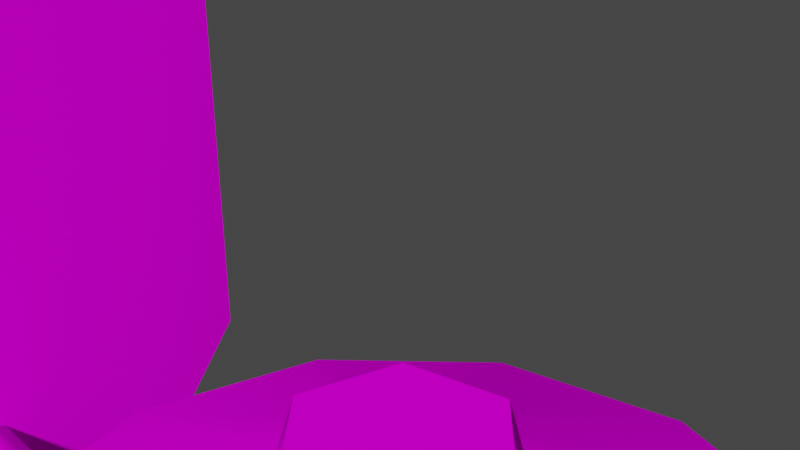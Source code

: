 # Source: wall_oil_lamp.blend  (saved by Blender 3.2.14; exported with 4.5.12 LTS)
import bpy
from mathutils import Matrix  # noqa: F401  (used for matrix-valued properties, if any)

bpy.ops.wm.read_factory_settings(use_empty=True)
scene = bpy.context.scene
scene.name = 'Scene'

# ---- collections
col_collection = bpy.data.collections.new('Collection'); scene.collection.children.link(col_collection)

# ---- images (referenced by path relative to the original .blend; pixels are not part of the script)
import os
ASSET_DIR = os.environ.get("B2B_ASSET_DIR", "")  # directory of the original .blend (textures are referenced by path, not embedded)
HERE = os.path.dirname(os.path.abspath(__file__))  # packed textures are extracted next to this script under _unpacked/

def load_image(name, relpath, width, height, colorspace="sRGB"):
    """Load a texture the original file referenced (path relative to the .blend, or extracted next to this script)."""
    p = next((c for c in (os.path.join(HERE, relpath), os.path.join(ASSET_DIR, relpath)) if relpath and os.path.exists(c)), "")
    if p:
        img = bpy.data.images.load(p, check_existing=True)
        img.name = name
    else:  # same state as the original file: an image datablock whose file is absent (Cycles renders it pink)
        img = bpy.data.images.new(name, width, height)
        img.source = "FILE"
        img.filepath = "//" + (relpath or name)
    img.colorspace_settings.name = colorspace
    return img
img_wall_oil_lamp = load_image('wall_oil_lamp', 'wall_oil_lamp.png', 1024, 1024, 'sRGB')

# ---- materials (node trees are filled in below, after node groups)
mat_material_001 = bpy.data.materials.new('Material.001')

# ---- node groups
ng_auto_smooth = bpy.data.node_groups.new('Auto Smooth', 'GeometryNodeTree')
_s = ng_auto_smooth.interface.new_socket(name='Geometry', in_out='OUTPUT', socket_type='NodeSocketGeometry')
_s = ng_auto_smooth.interface.new_socket(name='Geometry', in_out='INPUT', socket_type='NodeSocketGeometry')
_s = ng_auto_smooth.interface.new_socket(name='Angle', in_out='INPUT', socket_type='NodeSocketFloat')
_s.subtype = 'ANGLE'
_s.min_value = 0.0
_s.max_value = 3.142
ng_auto_smooth.is_modifier = True
_N = ng_auto_smooth.nodes; _L = ng_auto_smooth.links
n0 = _N.new('NodeGroupOutput'); n0.name = 'Group Output'; n0.location = (480, -100)
n1 = _N.new('NodeGroupInput'); n1.name = 'Group Input'; n1.location = (-420, -300)
n2 = _N.new('NodeGroupInput'); n2.name = 'Group Input.001'; n2.location = (-60, -100)
n3 = _N.new('GeometryNodeSetShadeSmooth'); n3.name = 'Set Shade Smooth'; n3.location = (120, -100)
n3.domain = 'EDGE'
n4 = _N.new('GeometryNodeSetShadeSmooth'); n4.name = 'Set Shade Smooth.001'; n4.location = (300, -100)
n5 = _N.new('GeometryNodeInputMeshEdgeAngle'); n5.name = 'Edge Angle'; n5.location = (-420, -220)
n6 = _N.new('GeometryNodeInputEdgeSmooth'); n6.name = 'Is Edge Smooth'; n6.location = (-60, -160)
n7 = _N.new('GeometryNodeInputShadeSmooth'); n7.name = 'Is Face Smooth'; n7.location = (-240, -340)
n8 = _N.new('FunctionNodeBooleanMath'); n8.name = 'Boolean Math'; n8.location = (-60, -220)
n9 = _N.new('FunctionNodeCompare'); n9.name = 'Compare'; n9.location = (-240, -180)
n9.operation = 'LESS_EQUAL'
_L.new(n5.outputs[0], n9.inputs[0])
_L.new(n4.outputs[0], n0.inputs[0])
_L.new(n1.outputs[1], n9.inputs[1])
_L.new(n9.outputs[0], n8.inputs[0])
_L.new(n7.outputs[0], n8.inputs[1])
_L.new(n2.outputs[0], n3.inputs[0])
_L.new(n6.outputs[0], n3.inputs[1])
_L.new(n3.outputs[0], n4.inputs[0])
_L.new(n8.outputs[0], n3.inputs[2])
n0.is_active_output = True

# ---- material node trees
mat_material_001.use_nodes = True; mat_material_001.node_tree.nodes.clear()
_N = mat_material_001.node_tree.nodes; _L = mat_material_001.node_tree.links
n0 = _N.new('ShaderNodeOutputMaterial'); n0.name = 'Material Output'; n0.location = (123, 322)
n1 = _N.new('ShaderNodeBsdfPrincipled'); n1.name = 'Principled BSDF'; n1.location = (-190, 365)
n1.distribution = 'GGX'
n1.subsurface_method = 'RANDOM_WALK_SKIN'
n1.inputs[2].default_value = 1.0
n1.inputs[3].default_value = 1.45
n1.inputs[13].default_value = 0.0
n1.inputs[27].default_value = (0.0, 0.0, 0.0, 1.0)
n1.inputs[28].default_value = 1.0
n2 = _N.new('ShaderNodeTexImage'); n2.name = 'Image Texture'; n2.location = (-504, 301)
n2.image = img_wall_oil_lamp
_L.new(n1.outputs[0], n0.inputs[0])
_L.new(n2.outputs[0], n1.inputs[0])
n0.is_active_output = True

# ---- world
world_world = bpy.data.worlds.new('World'); scene.world = world_world
world_world.use_nodes = True; world_world.node_tree.nodes.clear()
_N = world_world.node_tree.nodes; _L = world_world.node_tree.links
n0 = _N.new('ShaderNodeOutputWorld'); n0.name = 'World Output'; n0.location = (300, 300)
n1 = _N.new('ShaderNodeBackground'); n1.name = 'Background'; n1.location = (10, 300)
n1.inputs[0].default_value = (0.05088, 0.05088, 0.05088, 1.0)
_L.new(n1.outputs[0], n0.inputs[0])
n0.is_active_output = True
world_world.color = (0.05088, 0.05088, 0.05088)
world_world.use_sun_shadow = False
world_world.sun_shadow_jitter_overblur = 0.0

# ---- cameras
cam_camera = bpy.data.cameras.new('Camera')
cam_camera.clip_end = 100.0
cam_camera.ortho_scale = 7.314

# ---- meshes
me_cylinder = bpy.data.meshes.new('Cylinder')
me_cylinder.from_pydata([(0.0, 1.0, -0.5), (9.934e-10, 0.8, 0.5), (0.5, 0.866, -0.5), (0.4, 0.6928, 0.5), (0.866, 0.5, -0.5), (0.6928, 0.4, 0.5), (1.0, 0.0, -0.5), (0.8, -9.934e-10, 0.5), (0.866, -0.5, -0.5), (0.6928, -0.4, 0.5), (0.5, -0.866, -0.5), (0.4, -0.6928, 0.5), (0.0, -1.0, -0.5), (9.934e-10, -0.8, 0.5), (-0.5, -0.866, -0.5), (-0.4, -0.6928, 0.5), (-0.866, -0.5, -0.5), (-0.6928, -0.4, 0.5), (-1.0, 0.0, -0.5), (-0.8, -9.934e-10, 0.5), (-0.866, 0.5, -0.5), (-0.6928, 0.4, 0.5), (-0.5, 0.866, -0.5), (-0.4, 0.6928, 0.5), (9.562e-09, 0.2, 0.8), (0.1, 0.1732, 0.8), (0.1732, 0.1, 0.8), (0.2, -5.215e-09, 0.8), (0.1732, -0.1, 0.8), (0.1, -0.1732, 0.8), (9.562e-09, -0.2, 0.8), (-0.1, -0.1732, 0.8), (-0.1732, -0.1, 0.8), (-0.2, -5.215e-09, 0.8), (-0.1732, 0.1, 0.8), (-0.1, 0.1732, 0.8), (-0.05, 0.1866, 0.88), (0.1366, 0.1366, 0.88), (0.1866, -0.05, 0.88), (0.05, -0.1866, 0.88), (-0.1366, -0.1366, 0.88), (-0.1866, 0.05, 0.88), (9.934e-09, -8.692e-09, 0.88), (0.0, 1.921, -0.1326), (0.0, 0.9211, -0.1326), (0.1299, 1.921, -0.2076), (0.1299, 0.9211, -0.2076), (0.1299, 1.921, -0.3576), (0.1299, 0.9211, -0.3576), (0.0, 1.921, -0.4326), (0.0, 0.9211, -0.4326), (-0.1299, 1.921, -0.3576), (-0.1299, 0.9211, -0.3576), (-0.1299, 1.921, -0.2076), (-0.1299, 0.9211, -0.2076), (-0.7, 1.947, -0.5984), (-0.7, 1.917, -0.2024), (-1.0, 1.947, -0.2024), (-0.7, 1.917, 1.646), (-0.7, 1.947, 2.042), (-1.0, 1.947, 1.646), (-0.7, 2.087, -0.5984), (-1.0, 2.087, -0.2024), (-0.7, 2.087, 2.042), (-1.0, 2.087, 1.646), (0.7, 1.947, -0.5984), (1.0, 1.947, -0.2024), (0.7, 1.917, -0.2024), (0.7, 1.947, 2.042), (0.7, 1.917, 1.646), (1.0, 1.947, 1.646), (0.7, 2.087, -0.5984), (1.0, 2.087, -0.2024), (0.7, 2.087, 2.042), (1.0, 2.087, 1.646)], [], [(0, 1, 3, 2), (2, 3, 5, 4), (4, 5, 7, 6), (6, 7, 9, 8), (8, 9, 11, 10), (10, 11, 13, 12), (12, 13, 15, 14), (14, 15, 17, 16), (16, 17, 19, 18), (18, 19, 21, 20), (20, 21, 23, 22), (22, 23, 1, 0), (0, 2, 4, 6, 8, 10, 12, 14, 16, 18, 20, 22), (9, 7, 27, 28), (1, 23, 35, 24), (3, 1, 24, 25), (7, 5, 26, 27), (23, 21, 34, 35), (5, 3, 25, 26), (21, 19, 33, 34), (19, 17, 32, 33), (17, 15, 31, 32), (15, 13, 30, 31), (13, 11, 29, 30), (11, 9, 28, 29), (27, 26, 37, 38), (34, 33, 41), (31, 30, 39, 40), (28, 27, 38), (35, 34, 41, 36), (25, 24, 36, 37), (32, 31, 40), (29, 28, 38, 39), (24, 35, 36), (26, 25, 37), (33, 32, 40, 41), (30, 29, 39), (41, 40, 42), (38, 37, 42), (40, 39, 42), (39, 38, 42), (37, 36, 42), (36, 41, 42), (43, 44, 46, 45), (45, 46, 48, 47), (47, 48, 50, 49), (49, 50, 52, 51), (51, 52, 54, 53), (53, 54, 44, 43), (67, 69, 58, 56), (72, 74, 70, 66), (73, 63, 59, 68), (57, 60, 64, 62), (55, 56, 57), (58, 59, 60), (65, 66, 67), (68, 69, 70), (61, 55, 57, 62), (56, 58, 60, 57), (59, 63, 64, 60), (65, 71, 72, 66), (73, 68, 70, 74), (69, 67, 66, 70), (55, 65, 67, 56), (68, 59, 58, 69), (61, 71, 65, 55)])
me_cylinder.polygons.foreach_set('use_smooth', [1, 1, 1, 1, 1, 1, 1, 1, 1, 1, 1, 1, 0, 1, 1, 1, 1, 1, 1, 1, 1, 1, 1, 1, 1, 1, 1, 1, 1, 1, 1, 1, 1, 1, 1, 1, 1, 0, 0, 0, 0, 0, 0, 1, 1, 1, 1, 1, 1, 1, 1, 1, 1, 1, 1, 1, 1, 1, 1, 1, 1, 1, 1, 1, 1, 1])
_k = set([(0, 2), (0, 22), (1, 3), (1, 23), (2, 4), (3, 5), (4, 6), (5, 7), (6, 8), (7, 9), (8, 10), (9, 11), (10, 12), (11, 13), (12, 14), (13, 15), (14, 16), (15, 17), (16, 18), (17, 19), (18, 20), (19, 21), (20, 22), (21, 23), (24, 25), (24, 35), (25, 26), (26, 27), (27, 28), (28, 29), (29, 30), (30, 31), (31, 32), (32, 33), (33, 34), (34, 35), (36, 37), (36, 41), (37, 38), (38, 39), (39, 40), (40, 41), (55, 57), (55, 61), (55, 65), (57, 60), (57, 62), (59, 60), (59, 63), (59, 68), (60, 64), (65, 66), (65, 71), (66, 70), (66, 72), (68, 70), (68, 73), (70, 74)])
me_cylinder.attributes.new('sharp_edge', 'BOOLEAN', 'EDGE').data.foreach_set('value', [ (min(e.vertices), max(e.vertices)) in _k for e in me_cylinder.edges])
_uv = me_cylinder.uv_layers.new(name='UVMap')
_uv.uv.foreach_set('vector', [0.03561, 0.2563, 0.3823, 0.2563, 0.3823, 0.314, 0.03562, 0.3141, 0.03562, 0.3141, 0.3823, 0.314, 0.3823, 0.3718, 0.03563, 0.3719, 0.03563, 0.3719, 0.3823, 0.3718, 0.3823, 0.4296, 0.03563, 0.4297, 0.03563, 0.4297, 0.3823, 0.4296, 0.3823, 0.4874, 0.03564, 0.4874, 0.03564, 0.4874, 0.3823, 0.4874, 0.3823, 0.5452, 0.03565, 0.5452, 0.03565, 0.5452, 0.3823, 0.5452, 0.3824, 0.6029, 0.03566, 0.603, 0.03566, 0.603, 0.3824, 0.6029, 0.3824, 0.6607, 0.03567, 0.6608, 0.03567, 0.6608, 0.3824, 0.6607, 0.3824, 0.7185, 0.03568, 0.7186, 0.03568, 0.7186, 0.3824, 0.7185, 0.3824, 0.7763, 0.03569, 0.7763, 0.03569, 0.7763, 0.3824, 0.7763, 0.3824, 0.8341, 0.0357, 0.8341, 0.0357, 0.8341, 0.3824, 0.8341, 0.3824, 0.8919, 0.03571, 0.8919, 0.03571, 0.8919, 0.3824, 0.8919, 0.3824, 0.9496, 0.03571, 0.9497, 0.4173, 0.8263, 0.4173, 0.7632, 0.4488, 0.7085, 0.5035, 0.6769, 0.5666, 0.6769, 0.6213, 0.7085, 0.6528, 0.7632, 0.6528, 0.8263, 0.6213, 0.8809, 0.5666, 0.9125, 0.5035, 0.9125, 0.4488, 0.8809, 0.927, 0.697, 0.967, 0.764, 0.8552, 0.7943, 0.8473, 0.7785, 0.8606, 0.9461, 0.782, 0.9444, 0.8143, 0.8328, 0.8319, 0.8355, 0.9279, 0.9088, 0.8606, 0.9461, 0.8319, 0.8355, 0.8464, 0.8261, 0.967, 0.764, 0.967, 0.8403, 0.8563, 0.8114, 0.8552, 0.7943, 0.782, 0.9444, 0.7192, 0.9049, 0.7995, 0.8252, 0.8143, 0.8328, 0.967, 0.8403, 0.9279, 0.9088, 0.8464, 0.8261, 0.8563, 0.8114, 0.7192, 0.9049, 0.6821, 0.8391, 0.7919, 0.81, 0.7995, 0.8252, 0.6821, 0.8391, 0.6823, 0.7652, 0.7909, 0.7934, 0.7919, 0.81, 0.6823, 0.7652, 0.7197, 0.6986, 0.8006, 0.779, 0.7909, 0.7934, 0.7197, 0.6986, 0.7842, 0.6609, 0.8146, 0.7698, 0.8006, 0.779, 0.7842, 0.6609, 0.8614, 0.6596, 0.8321, 0.7709, 0.8146, 0.7698, 0.8614, 0.6596, 0.927, 0.697, 0.8473, 0.7785, 0.8321, 0.7709, 0.8552, 0.7943, 0.8563, 0.8114, 0.843, 0.8139, 0.8429, 0.7912, 0.7995, 0.8252, 0.7919, 0.81, 0.8038, 0.8131, 0.8006, 0.779, 0.8146, 0.7698, 0.8233, 0.7799, 0.8039, 0.791, 0.8473, 0.7785, 0.8552, 0.7943, 0.8429, 0.7912, 0.8143, 0.8328, 0.7995, 0.8252, 0.8038, 0.8131, 0.8242, 0.8239, 0.8464, 0.8261, 0.8319, 0.8355, 0.8245, 0.8239, 0.843, 0.8139, 0.7909, 0.7934, 0.8006, 0.779, 0.8039, 0.791, 0.8321, 0.7709, 0.8473, 0.7785, 0.8429, 0.7912, 0.8233, 0.7799, 0.8319, 0.8355, 0.8143, 0.8328, 0.8242, 0.8239, 0.8563, 0.8114, 0.8464, 0.8261, 0.843, 0.8139, 0.7919, 0.81, 0.7909, 0.7934, 0.8039, 0.791, 0.8038, 0.8131, 0.8146, 0.7698, 0.8321, 0.7709, 0.8233, 0.7799, 0.8038, 0.8131, 0.8039, 0.791, 0.8228, 0.8025, 0.8429, 0.7912, 0.843, 0.8139, 0.8228, 0.8025, 0.8039, 0.791, 0.8233, 0.7799, 0.8228, 0.8025, 0.8233, 0.7799, 0.8429, 0.7912, 0.8228, 0.8025, 0.843, 0.8139, 0.8245, 0.8239, 0.8228, 0.8025, 0.8242, 0.8239, 0.8038, 0.8131, 0.8228, 0.8025, 0.2835, 0.1968, 0.1122, 0.1968, 0.1122, 0.1711, 0.2835, 0.1711, 0.2835, 0.1711, 0.1122, 0.1711, 0.1122, 0.1454, 0.2835, 0.1454, 0.2835, 0.1454, 0.1122, 0.1454, 0.1122, 0.1197, 0.2835, 0.1197, 0.2835, 0.1197, 0.1122, 0.1197, 0.1122, 0.09398, 0.2835, 0.09398, 0.2835, 0.09398, 0.1122, 0.09398, 0.1122, 0.06828, 0.2835, 0.06828, 0.2835, 0.06828, 0.1122, 0.06828, 0.1122, 0.04258, 0.2835, 0.04258, 0.8562, 0.1624, 0.858, 0.4644, 0.6173, 0.4656, 0.6155, 0.1636, 0.9308, 0.1604, 0.9308, 0.4655, 0.9058, 0.4594, 0.9075, 0.1662, 0.8687, 0.5622, 0.6081, 0.5656, 0.6077, 0.5395, 0.8684, 0.5362, 0.5677, 0.1687, 0.5659, 0.4619, 0.5427, 0.4677, 0.5427, 0.1626, 0.6051, 0.09194, 0.6155, 0.1636, 0.5677, 0.1687, 0.6173, 0.4656, 0.6077, 0.5395, 0.5659, 0.4619, 0.8657, 0.08857, 0.9075, 0.1662, 0.8562, 0.1624, 0.8684, 0.5362, 0.858, 0.4644, 0.9058, 0.4594, 0.582, 0.08086, 0.6051, 0.09194, 0.5677, 0.1687, 0.5427, 0.1626, 0.6155, 0.1636, 0.6173, 0.4656, 0.5659, 0.4619, 0.5677, 0.1687, 0.6077, 0.5395, 0.5823, 0.5521, 0.5427, 0.4677, 0.5659, 0.4619, 0.8657, 0.08857, 0.8911, 0.07598, 0.9308, 0.1604, 0.9075, 0.1662, 0.8914, 0.5472, 0.8684, 0.5362, 0.9058, 0.4594, 0.9308, 0.4655, 0.858, 0.4644, 0.8562, 0.1624, 0.9075, 0.1662, 0.9058, 0.4594, 0.6051, 0.09194, 0.8657, 0.08857, 0.8562, 0.1624, 0.6155, 0.1636, 0.8684, 0.5362, 0.6077, 0.5395, 0.6173, 0.4656, 0.858, 0.4644, 0.6047, 0.06587, 0.8654, 0.0625, 0.8657, 0.08857, 0.6051, 0.09194])
me_cylinder.materials.append(mat_material_001)
me_cylinder.update()
arm_armature_001 = bpy.data.armatures.new('Armature.001')  # bones are not reproduced

# ---- objects
ob_camera = bpy.data.objects.new('Camera', cam_camera)
ob_cylinder = bpy.data.objects.new('Cylinder', me_cylinder)
ob_armature = bpy.data.objects.new('Armature', arm_armature_001)

# ---- transforms, parenting, visibility, modifiers, constraints
ob_camera.location = (7.359, -6.926, 4.958)
ob_camera.rotation_euler = (1.109, 0.0, 0.8149)
ob_camera.lock_rotations_4d = False
ob_camera.empty_display_type = 'ARROWS'
ob_camera.color = (0.0, 0.0, 0.0, 0.0)
ob_camera.display_type = 'WIRE'
ob_camera.lineart.crease_threshold = 0.0
ob_cylinder.parent = ob_armature
ob_cylinder.location = (0.0, 0.0, -1.235)
_vg = ob_cylinder.vertex_groups.new(name='Group')
_vg = ob_cylinder.vertex_groups.new(name='Bone.001')
_vg = ob_cylinder.vertex_groups.new(name='Bone')
_m = ob_cylinder.modifiers.new('Auto Smooth', 'NODES')
_m.node_group = ng_auto_smooth
_gi = [s.identifier for s in ng_auto_smooth.interface.items_tree if s.item_type == 'SOCKET' and s.in_out == 'INPUT']
_m[_gi[1]] = 1.134  # Angle
ob_armature.location = (0.0, 0.0, 0.0)
ob_armature.rotation_euler = (0.0, -0.0, 1.571)
ob_armature.scale = (7.64, 7.64, 7.64)

# ---- collection membership
col_collection.objects.link(ob_camera)
col_collection.objects.link(ob_cylinder)
col_collection.objects.link(ob_armature)

# ---- scene / render settings (as saved in the file)
scene.camera = ob_camera
scene.frame_start = 1; scene.frame_end = 250; scene.frame_set(1)
scene.render.engine = 'CYCLES'
scene.cycles.sampling_pattern = 'TABULATED_SOBOL'
scene.cycles.use_light_tree = False
scene.view_settings.view_transform = 'Filmic'
bpy.context.view_layer.update()

# ---- added for rendering (the .blend has no usable light): sun
light_auto_sun = bpy.data.lights.new('AutoSun', 'SUN')
light_auto_sun.energy = 3.0
light_auto_sun.angle = 0.0523599
ob_auto_sun = bpy.data.objects.new('AutoSun', light_auto_sun)
scene.collection.objects.link(ob_auto_sun)
ob_auto_sun.rotation_euler = (0.872665, 0.174533, 0.523599)
bpy.context.view_layer.update()
